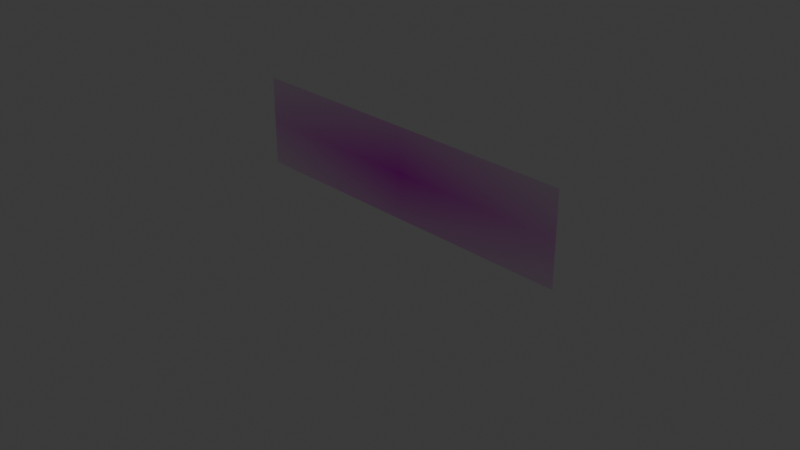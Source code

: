 # Source: title-town-district.blend  (saved by Blender 5.0.119; exported with 4.5.12 LTS)
import bpy
from mathutils import Matrix  # noqa: F401  (used for matrix-valued properties, if any)

bpy.ops.wm.read_factory_settings(use_empty=True)
scene = bpy.context.scene
scene.name = 'Scene'

# ---- collections
col_collection = bpy.data.collections.new('Collection'); scene.collection.children.link(col_collection)

# ---- images (referenced by path relative to the original .blend; pixels are not part of the script)
import os
ASSET_DIR = os.environ.get("B2B_ASSET_DIR", "")  # directory of the original .blend (textures are referenced by path, not embedded)
HERE = os.path.dirname(os.path.abspath(__file__))  # packed textures are extracted next to this script under _unpacked/

def load_image(name, relpath, width, height, colorspace="sRGB"):
    """Load a texture the original file referenced (path relative to the .blend, or extracted next to this script)."""
    p = next((c for c in (os.path.join(HERE, relpath), os.path.join(ASSET_DIR, relpath)) if relpath and os.path.exists(c)), "")
    if p:
        img = bpy.data.images.load(p, check_existing=True)
        img.name = name
    else:  # same state as the original file: an image datablock whose file is absent (Cycles renders it pink)
        img = bpy.data.images.new(name, width, height)
        img.source = "FILE"
        img.filepath = "//" + (relpath or name)
    img.colorspace_settings.name = colorspace
    return img
img_title_town_district_png = load_image('title-town-district.png', 'title-town-district.png', 1024, 1024, 'sRGB')

# ---- materials (node trees are filled in below, after node groups)
mat_title_town_district = bpy.data.materials.new('title-town-district')

# ---- material node trees
mat_title_town_district.use_nodes = True; mat_title_town_district.node_tree.nodes.clear()
_N = mat_title_town_district.node_tree.nodes; _L = mat_title_town_district.node_tree.links
n0 = _N.new('ShaderNodeOutputMaterial'); n0.name = 'Material Output'; n0.location = (0, 0)
n1 = _N.new('ShaderNodeTexImage'); n1.name = 'Image Texture'; n1.location = (-400, 0)
n1.image = img_title_town_district_png
n1.extension = 'CLIP'
n2 = _N.new('ShaderNodeBsdfPrincipled'); n2.name = 'Principled BSDF'; n2.location = (-200, 0)
_L.new(n1.outputs[0], n2.inputs[0])
_L.new(n1.outputs[1], n2.inputs[4])
_L.new(n2.outputs[0], n0.inputs[0])
n0.is_active_output = True

# ---- world
world_world = bpy.data.worlds.new('World'); scene.world = world_world
world_world.use_nodes = True; world_world.node_tree.nodes.clear()
_N = world_world.node_tree.nodes; _L = world_world.node_tree.links
n0 = _N.new('ShaderNodeOutputWorld'); n0.name = 'World Output'; n0.location = (200, 100)
n1 = _N.new('ShaderNodeBackground'); n1.name = 'Background'; n1.location = (-200, 100)
n1.inputs[0].default_value = (0.05088, 0.05088, 0.05088, 1.0)
_L.new(n1.outputs[0], n0.inputs[0])
n0.is_active_output = True
world_world.color = (0.05088, 0.05088, 0.05088)
world_world.sun_shadow_jitter_overblur = 0.0

# ---- cameras
cam_camera = bpy.data.cameras.new('Camera')
cam_camera.clip_end = 100.0
cam_camera.ortho_scale = 7.314

# ---- lights
light_light = bpy.data.lights.new('Light', 'POINT')
light_light.energy = 1000.0
light_light.shadow_soft_size = 0.1

# ---- meshes
me_title_town_district = bpy.data.meshes.new('title-town-district')
me_title_town_district.from_pydata([(-2.0, -0.5, 0.0), (2.0, -0.5, 0.0), (-2.0, 0.5, 0.0), (2.0, 0.5, 0.0)], [], [(0, 1, 3, 2)])
_uv = me_title_town_district.uv_layers.new(name='UVMap')
_uv.uv.foreach_set('vector', [0.0, 0.0, 1.0, 0.0, 1.0, 1.0, 0.0, 1.0])
me_title_town_district.materials.append(mat_title_town_district)
me_title_town_district.update()

# ---- objects
ob_light = bpy.data.objects.new('Light', light_light)
ob_camera = bpy.data.objects.new('Camera', cam_camera)
ob_title_town_district = bpy.data.objects.new('title-town-district', me_title_town_district)

# ---- transforms, parenting, visibility, modifiers, constraints
ob_light.location = (4.076, 1.005, 5.904)
ob_light.rotation_euler = (0.6503, 0.05522, 1.866)
ob_light.lock_rotations_4d = False
ob_light.empty_display_type = 'ARROWS'
ob_light.color = (0.0, 0.0, 0.0, 0.0)
ob_light.lineart.crease_threshold = 0.0
ob_camera.location = (7.359, -6.926, 4.958)
ob_camera.rotation_euler = (1.109, 0.0, 0.8149)
ob_camera.lock_rotations_4d = False
ob_camera.empty_display_type = 'ARROWS'
ob_camera.color = (0.0, 0.0, 0.0, 0.0)
ob_camera.display_type = 'WIRE'
ob_camera.lineart.crease_threshold = 0.0
ob_title_town_district.location = (0.0, 0.0, 0.5)
ob_title_town_district.rotation_euler = (1.571, -0.0, 3.142)

# ---- collection membership
col_collection.objects.link(ob_light)
col_collection.objects.link(ob_camera)
col_collection.objects.link(ob_title_town_district)

# ---- scene / render settings (as saved in the file)
scene.camera = ob_camera
scene.frame_start = 1; scene.frame_end = 250; scene.frame_set(1)
scene.render.engine = 'BLENDER_EEVEE_NEXT'
scene.render.bake_bias = 0.0
scene.render.bake_samples = 0
scene.cycles.sampling_pattern = 'TABULATED_SOBOL'
scene.eevee.use_volume_custom_range = False
bpy.context.view_layer.update()
